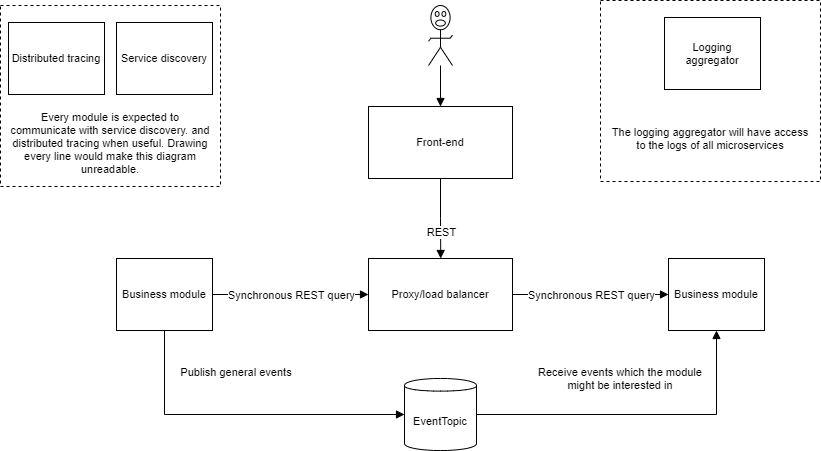

The diagram above was exported from draw.io. Its source (the exported page's mxGraphModel, read from the mxfile embedded in the PNG):
<mxGraphModel dx="1024" dy="592" grid="1" gridSize="10" guides="1" tooltips="1" connect="1" arrows="1" fold="1" page="1" pageScale="1" pageWidth="850" pageHeight="1100" math="0" shadow="0">
  <root>
    <mxCell id="0" />
    <mxCell id="1" parent="0" />
    <mxCell id="UECxVeknNk1TAc7xH8sT-23" value="" style="rounded=0;whiteSpace=wrap;html=1;dashed=1;" vertex="1" parent="1">
      <mxGeometry x="700" y="14" width="220" height="181" as="geometry" />
    </mxCell>
    <UserObject label="The logging aggregator will have access to the logs of all microservices" lucidchartObjectId="VLDT4KetiBHg" id="UECxVeknNk1TAc7xH8sT-24">
      <mxCell style="html=1;whiteSpace=wrap;;fontSize=11;fontColor=#000000;spacing=3;strokeOpacity=0;fillOpacity=0;fillColor=#ffffff;" vertex="1" parent="1">
        <mxGeometry x="708" y="103" width="204" height="97" as="geometry" />
      </mxCell>
    </UserObject>
    <mxCell id="UECxVeknNk1TAc7xH8sT-22" value="" style="rounded=0;whiteSpace=wrap;html=1;dashed=1;" vertex="1" parent="1">
      <mxGeometry x="100" y="19" width="220" height="181" as="geometry" />
    </mxCell>
    <UserObject label="Front-end" lucidchartObjectId="ItDThk~TtKpZ" id="UECxVeknNk1TAc7xH8sT-1">
      <mxCell style="html=1;whiteSpace=wrap;;fontSize=11;fontColor=#000000;spacing=3;strokeOpacity=100;" vertex="1" parent="1">
        <mxGeometry x="468" y="120" width="144" height="72" as="geometry" />
      </mxCell>
    </UserObject>
    <UserObject label="Business module" lucidchartObjectId="3uDT8CwjmiW_" id="UECxVeknNk1TAc7xH8sT-2">
      <mxCell style="html=1;whiteSpace=wrap;;fontSize=11;fontColor=#000000;spacing=3;strokeOpacity=100;" vertex="1" parent="1">
        <mxGeometry x="768" y="272" width="96" height="72" as="geometry" />
      </mxCell>
    </UserObject>
    <UserObject label="" lucidchartObjectId="6uDTpIGoe.ex" id="UECxVeknNk1TAc7xH8sT-3">
      <mxCell style="html=1;jettySize=18;fontSize=11;rounded=1;arcSize=0;edgeStyle=orthogonalEdgeStyle;startArrow=none;;endArrow=block;endFill=1;;exitX=0.5;exitY=1;exitPerimeter=0;entryX=0.5;entryY=-0.008333333333333333;entryPerimeter=1;exitDx=0;exitDy=0;" edge="1" parent="1" source="UECxVeknNk1TAc7xH8sT-4" target="UECxVeknNk1TAc7xH8sT-1">
        <mxGeometry width="100" height="100" relative="1" as="geometry">
          <Array as="points" />
        </mxGeometry>
      </mxCell>
    </UserObject>
    <UserObject label="" lucidchartObjectId="JvDTxSTULpwZ" id="UECxVeknNk1TAc7xH8sT-4">
      <mxCell style="html=1;whiteSpace=wrap;shape=mxgraph.lean_mapping.verbal;fontSize=11;spacing=0;strokeOpacity=100;" vertex="1" parent="1">
        <mxGeometry x="528" y="19" width="24" height="60" as="geometry" />
      </mxCell>
    </UserObject>
    <UserObject label="Business module" lucidchartObjectId="EwDTRfkVj9d3" id="UECxVeknNk1TAc7xH8sT-5">
      <mxCell style="html=1;whiteSpace=wrap;;fontSize=11;fontColor=#000000;spacing=3;strokeOpacity=100;" vertex="1" parent="1">
        <mxGeometry x="216" y="272" width="96" height="72" as="geometry" />
      </mxCell>
    </UserObject>
    <UserObject label="" lucidchartObjectId="1wDTPYeGD_vt" id="UECxVeknNk1TAc7xH8sT-6">
      <mxCell style="html=1;jettySize=18;fontSize=11;rounded=1;arcSize=0;edgeStyle=orthogonalEdgeStyle;startArrow=none;;endArrow=block;endFill=1;;exitX=0.5;exitY=1.0083333333333333;exitPerimeter=1;entryX=0.5013850415512464;entryY=-0.008333333333333333;entryPerimeter=1;" edge="1" parent="1" source="UECxVeknNk1TAc7xH8sT-1" target="UECxVeknNk1TAc7xH8sT-21">
        <mxGeometry width="100" height="100" relative="1" as="geometry">
          <Array as="points" />
        </mxGeometry>
      </mxCell>
    </UserObject>
    <mxCell id="UECxVeknNk1TAc7xH8sT-7" value="REST" style="text;html=1;resizable=0;labelBackgroundColor=#ffffff;align=center;verticalAlign=middle;fontColor=#000000;;fontSize=11;" vertex="1" parent="UECxVeknNk1TAc7xH8sT-6">
      <mxGeometry x="0.3363914373088688" relative="1" as="geometry" />
    </mxCell>
    <UserObject label="" lucidchartObjectId="GxDTR_AGGLbQ" id="UECxVeknNk1TAc7xH8sT-8">
      <mxCell style="html=1;jettySize=18;fontSize=11;rounded=1;arcSize=0;edgeStyle=orthogonalEdgeStyle;startArrow=none;;endArrow=block;endFill=1;;exitX=1.00625;exitY=0.5;exitPerimeter=1;entryX=-0.004155124653739612;entryY=0.5;entryPerimeter=1;" edge="1" parent="1" source="UECxVeknNk1TAc7xH8sT-5" target="UECxVeknNk1TAc7xH8sT-21">
        <mxGeometry width="100" height="100" relative="1" as="geometry">
          <Array as="points" />
        </mxGeometry>
      </mxCell>
    </UserObject>
    <mxCell id="UECxVeknNk1TAc7xH8sT-9" value="Synchronous REST query" style="text;html=1;resizable=0;labelBackgroundColor=#ffffff;align=center;verticalAlign=middle;fontColor=#000000;;fontSize=11;" vertex="1" parent="UECxVeknNk1TAc7xH8sT-8">
      <mxGeometry relative="1" as="geometry" />
    </mxCell>
    <UserObject label="" lucidchartObjectId="gyk34ns9-WFS" id="UECxVeknNk1TAc7xH8sT-10">
      <mxCell style="html=1;jettySize=18;fontSize=11;rounded=1;arcSize=0;edgeStyle=orthogonalEdgeStyle;startArrow=none;;endArrow=block;endFill=1;;exitX=1.0041551260387813;exitY=0.5;exitPerimeter=1;entryX=-0.00625;entryY=0.5;entryPerimeter=1;" edge="1" parent="1" source="UECxVeknNk1TAc7xH8sT-21" target="UECxVeknNk1TAc7xH8sT-2">
        <mxGeometry width="100" height="100" relative="1" as="geometry">
          <Array as="points" />
        </mxGeometry>
      </mxCell>
    </UserObject>
    <mxCell id="UECxVeknNk1TAc7xH8sT-11" value="Synchronous REST query" style="text;html=1;resizable=0;labelBackgroundColor=#ffffff;align=center;verticalAlign=middle;fontColor=#000000;;fontSize=11;" vertex="1" parent="UECxVeknNk1TAc7xH8sT-10">
      <mxGeometry relative="1" as="geometry" />
    </mxCell>
    <UserObject label="EventTopic" lucidchartObjectId="2yDTz6HBgDZW" id="UECxVeknNk1TAc7xH8sT-12">
      <mxCell style="html=1;whiteSpace=wrap;shape=cylinder;size=0.1;anchorPointDirection=0;boundedLbl=1;;fontSize=11;fontColor=#000000;spacing=3;strokeOpacity=100;" vertex="1" parent="1">
        <mxGeometry x="504" y="392" width="72" height="72" as="geometry" />
      </mxCell>
    </UserObject>
    <UserObject label="" lucidchartObjectId="rzDTUH0DFZOj" id="UECxVeknNk1TAc7xH8sT-13">
      <mxCell style="html=1;jettySize=18;fontSize=11;rounded=1;arcSize=0;edgeStyle=orthogonalEdgeStyle;startArrow=none;;endArrow=block;endFill=1;;exitX=1.0083333333333333;exitY=0.5;exitPerimeter=1;entryX=0.5;entryY=1;entryDx=0;entryDy=0;" edge="1" parent="1" source="UECxVeknNk1TAc7xH8sT-12" target="UECxVeknNk1TAc7xH8sT-2">
        <mxGeometry width="100" height="100" relative="1" as="geometry">
          <Array as="points">
            <mxPoint x="816" y="428" />
          </Array>
        </mxGeometry>
      </mxCell>
    </UserObject>
    <UserObject label="" lucidchartObjectId="QzDTz-_iBSLm" id="UECxVeknNk1TAc7xH8sT-14">
      <mxCell style="html=1;jettySize=18;fontSize=11;rounded=1;arcSize=0;edgeStyle=orthogonalEdgeStyle;startArrow=none;;endArrow=block;endFill=1;;exitX=0.5;exitY=1.0083333333333333;exitPerimeter=1;entryX=-0.008333333333333392;entryY=0.5;entryPerimeter=1;" edge="1" parent="1" source="UECxVeknNk1TAc7xH8sT-5" target="UECxVeknNk1TAc7xH8sT-12">
        <mxGeometry width="100" height="100" relative="1" as="geometry">
          <Array as="points" />
        </mxGeometry>
      </mxCell>
    </UserObject>
    <UserObject label="Receive events which the module might be interested in" lucidchartObjectId="~ADTtFqUiWL." id="UECxVeknNk1TAc7xH8sT-15">
      <mxCell style="html=1;whiteSpace=wrap;;fontSize=11;fontColor=#000000;spacing=3;strokeOpacity=0;fillOpacity=0;fillColor=#ffffff;" vertex="1" parent="1">
        <mxGeometry x="624" y="368" width="192" height="48" as="geometry" />
      </mxCell>
    </UserObject>
    <UserObject label="Publish general events" lucidchartObjectId="MBDT0GjPj-Hj" id="UECxVeknNk1TAc7xH8sT-16">
      <mxCell style="html=1;whiteSpace=wrap;;fontSize=11;fontColor=#000000;spacing=3;strokeOpacity=0;fillOpacity=0;fillColor=#ffffff;" vertex="1" parent="1">
        <mxGeometry x="264" y="368" width="144" height="36" as="geometry" />
      </mxCell>
    </UserObject>
    <UserObject label="Distributed tracing" lucidchartObjectId="QJDT~ofrkDQN" id="UECxVeknNk1TAc7xH8sT-17">
      <mxCell style="html=1;whiteSpace=wrap;;fontSize=11;fontColor=#000000;spacing=3;strokeOpacity=100;" vertex="1" parent="1">
        <mxGeometry x="108" y="36" width="96" height="72" as="geometry" />
      </mxCell>
    </UserObject>
    <UserObject label="Every module is expected to communicate with service discovery. and distributed tracing when useful. Drawing every line would make this diagram unreadable." lucidchartObjectId="VLDT4KetiBHg" id="UECxVeknNk1TAc7xH8sT-18">
      <mxCell style="html=1;whiteSpace=wrap;;fontSize=11;fontColor=#000000;spacing=3;strokeOpacity=0;fillOpacity=0;fillColor=#ffffff;" vertex="1" parent="1">
        <mxGeometry x="108" y="108" width="204" height="97" as="geometry" />
      </mxCell>
    </UserObject>
    <UserObject label="Service discovery" lucidchartObjectId="XPDTjvDmcA5F" id="UECxVeknNk1TAc7xH8sT-19">
      <mxCell style="html=1;whiteSpace=wrap;;fontSize=11;fontColor=#000000;spacing=3;strokeOpacity=100;" vertex="1" parent="1">
        <mxGeometry x="216" y="36" width="96" height="72" as="geometry" />
      </mxCell>
    </UserObject>
    <UserObject label="Logging aggregator" lucidchartObjectId="WRDTyqZ9Mc8N" id="UECxVeknNk1TAc7xH8sT-20">
      <mxCell style="html=1;whiteSpace=wrap;;fontSize=11;fontColor=#000000;spacing=3;strokeOpacity=100;" vertex="1" parent="1">
        <mxGeometry x="764" y="31" width="96" height="72" as="geometry" />
      </mxCell>
    </UserObject>
    <UserObject label="Proxy/load balancer" lucidchartObjectId="gyk35dHNTePa" id="UECxVeknNk1TAc7xH8sT-21">
      <mxCell style="html=1;whiteSpace=wrap;;fontSize=11;fontColor=#000000;spacing=3;strokeOpacity=100;" vertex="1" parent="1">
        <mxGeometry x="468" y="272" width="144" height="72" as="geometry" />
      </mxCell>
    </UserObject>
  </root>
</mxGraphModel>